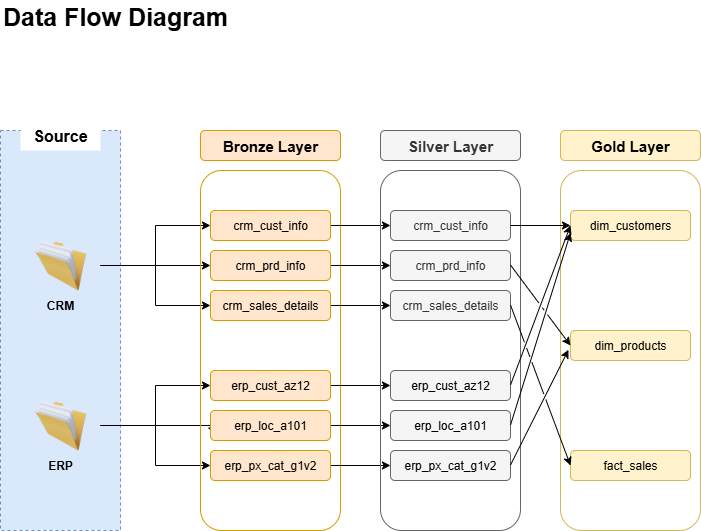

The diagram above was exported from draw.io. Its source (the exported page's mxGraphModel, read from the mxfile embedded in the PNG):
<mxGraphModel dx="510" dy="1745" grid="1" gridSize="10" guides="1" tooltips="1" connect="1" arrows="1" fold="1" page="1" pageScale="1" pageWidth="850" pageHeight="1100" math="0" shadow="0">
  <root>
    <mxCell id="0" />
    <mxCell id="1" parent="0" />
    <mxCell id="Ay2BXAXmlD3Awk4aBr_t-1" value="" style="rounded=0;whiteSpace=wrap;html=1;fillColor=#dae8fc;dashed=1;strokeColor=#6c8ebf;" parent="1" vertex="1">
      <mxGeometry x="100" y="110" width="120" height="400" as="geometry" />
    </mxCell>
    <mxCell id="Ay2BXAXmlD3Awk4aBr_t-2" value="Source" style="rounded=0;whiteSpace=wrap;html=1;fontSize=16;fontStyle=1;strokeColor=none;" parent="1" vertex="1">
      <mxGeometry x="120" y="100" width="80" height="30" as="geometry" />
    </mxCell>
    <mxCell id="Ay2BXAXmlD3Awk4aBr_t-3" style="edgeStyle=orthogonalEdgeStyle;rounded=0;orthogonalLoop=1;jettySize=auto;html=1;exitX=0.5;exitY=1;exitDx=0;exitDy=0;" parent="1" source="Ay2BXAXmlD3Awk4aBr_t-2" target="Ay2BXAXmlD3Awk4aBr_t-2" edge="1">
      <mxGeometry relative="1" as="geometry" />
    </mxCell>
    <mxCell id="Ay2BXAXmlD3Awk4aBr_t-4" style="edgeStyle=orthogonalEdgeStyle;rounded=0;orthogonalLoop=1;jettySize=auto;html=1;entryX=0;entryY=0.5;entryDx=0;entryDy=0;exitX=1;exitY=0.5;exitDx=0;exitDy=0;" parent="1" source="Ay2BXAXmlD3Awk4aBr_t-7" target="Ay2BXAXmlD3Awk4aBr_t-25" edge="1">
      <mxGeometry relative="1" as="geometry" />
    </mxCell>
    <mxCell id="Ay2BXAXmlD3Awk4aBr_t-5" style="edgeStyle=orthogonalEdgeStyle;rounded=0;orthogonalLoop=1;jettySize=auto;html=1;entryX=0.051;entryY=0.716;entryDx=0;entryDy=0;entryPerimeter=0;" parent="1" source="Ay2BXAXmlD3Awk4aBr_t-7" target="Ay2BXAXmlD3Awk4aBr_t-14" edge="1">
      <mxGeometry relative="1" as="geometry">
        <Array as="points">
          <mxPoint x="310" y="405" />
          <mxPoint x="310" y="408" />
        </Array>
      </mxGeometry>
    </mxCell>
    <mxCell id="Ay2BXAXmlD3Awk4aBr_t-6" style="edgeStyle=orthogonalEdgeStyle;rounded=0;orthogonalLoop=1;jettySize=auto;html=1;entryX=0;entryY=0.5;entryDx=0;entryDy=0;" parent="1" source="Ay2BXAXmlD3Awk4aBr_t-7" target="Ay2BXAXmlD3Awk4aBr_t-27" edge="1">
      <mxGeometry relative="1" as="geometry" />
    </mxCell>
    <mxCell id="Ay2BXAXmlD3Awk4aBr_t-7" value="" style="image;html=1;image=img/lib/clip_art/general/Full_Folder_128x128.png" parent="1" vertex="1">
      <mxGeometry x="120" y="380" width="80" height="50" as="geometry" />
    </mxCell>
    <mxCell id="Ay2BXAXmlD3Awk4aBr_t-8" value="&lt;b&gt;CRM&lt;/b&gt;" style="text;html=1;align=center;verticalAlign=middle;whiteSpace=wrap;rounded=0;" parent="1" vertex="1">
      <mxGeometry x="130" y="270" width="60" height="30" as="geometry" />
    </mxCell>
    <mxCell id="Ay2BXAXmlD3Awk4aBr_t-9" style="edgeStyle=orthogonalEdgeStyle;rounded=0;orthogonalLoop=1;jettySize=auto;html=1;" parent="1" source="Ay2BXAXmlD3Awk4aBr_t-12" target="Ay2BXAXmlD3Awk4aBr_t-19" edge="1">
      <mxGeometry relative="1" as="geometry" />
    </mxCell>
    <mxCell id="Ay2BXAXmlD3Awk4aBr_t-10" style="edgeStyle=orthogonalEdgeStyle;rounded=0;orthogonalLoop=1;jettySize=auto;html=1;entryX=0;entryY=0.5;entryDx=0;entryDy=0;" parent="1" source="Ay2BXAXmlD3Awk4aBr_t-12" target="Ay2BXAXmlD3Awk4aBr_t-17" edge="1">
      <mxGeometry relative="1" as="geometry" />
    </mxCell>
    <mxCell id="Ay2BXAXmlD3Awk4aBr_t-11" style="edgeStyle=orthogonalEdgeStyle;rounded=0;orthogonalLoop=1;jettySize=auto;html=1;entryX=0;entryY=0.5;entryDx=0;entryDy=0;" parent="1" source="Ay2BXAXmlD3Awk4aBr_t-12" target="Ay2BXAXmlD3Awk4aBr_t-21" edge="1">
      <mxGeometry relative="1" as="geometry" />
    </mxCell>
    <mxCell id="Ay2BXAXmlD3Awk4aBr_t-12" value="" style="image;html=1;image=img/lib/clip_art/general/Full_Folder_128x128.png" parent="1" vertex="1">
      <mxGeometry x="120" y="220" width="80" height="50" as="geometry" />
    </mxCell>
    <mxCell id="Ay2BXAXmlD3Awk4aBr_t-13" value="&lt;b&gt;ERP&lt;/b&gt;" style="text;html=1;align=center;verticalAlign=middle;whiteSpace=wrap;rounded=0;" parent="1" vertex="1">
      <mxGeometry x="130" y="430" width="60" height="30" as="geometry" />
    </mxCell>
    <mxCell id="Ay2BXAXmlD3Awk4aBr_t-14" value="" style="rounded=1;whiteSpace=wrap;html=1;fillColor=none;strokeColor=#d79b00;" parent="1" vertex="1">
      <mxGeometry x="300" y="150" width="140" height="360" as="geometry" />
    </mxCell>
    <mxCell id="Ay2BXAXmlD3Awk4aBr_t-15" value="&lt;b&gt;&lt;font style=&quot;font-size: 15px;&quot;&gt;Bronze Layer&lt;/font&gt;&lt;/b&gt;" style="rounded=1;whiteSpace=wrap;html=1;fillColor=#ffe6cc;strokeColor=#d79b00;" parent="1" vertex="1">
      <mxGeometry x="300" y="110" width="140" height="30" as="geometry" />
    </mxCell>
    <mxCell id="Ay2BXAXmlD3Awk4aBr_t-16" style="edgeStyle=orthogonalEdgeStyle;rounded=0;orthogonalLoop=1;jettySize=auto;html=1;entryX=0;entryY=0.5;entryDx=0;entryDy=0;" parent="1" source="Ay2BXAXmlD3Awk4aBr_t-17" target="Ay2BXAXmlD3Awk4aBr_t-30" edge="1">
      <mxGeometry relative="1" as="geometry" />
    </mxCell>
    <mxCell id="Ay2BXAXmlD3Awk4aBr_t-17" value="&lt;font&gt;crm_prd_info&lt;/font&gt;" style="rounded=1;whiteSpace=wrap;html=1;fillColor=#ffe6cc;strokeColor=#d79b00;" parent="1" vertex="1">
      <mxGeometry x="310" y="230" width="120" height="30" as="geometry" />
    </mxCell>
    <mxCell id="Ay2BXAXmlD3Awk4aBr_t-18" style="edgeStyle=orthogonalEdgeStyle;rounded=0;orthogonalLoop=1;jettySize=auto;html=1;entryX=0;entryY=0.5;entryDx=0;entryDy=0;" parent="1" source="Ay2BXAXmlD3Awk4aBr_t-19" target="Ay2BXAXmlD3Awk4aBr_t-31" edge="1">
      <mxGeometry relative="1" as="geometry" />
    </mxCell>
    <mxCell id="Ay2BXAXmlD3Awk4aBr_t-19" value="&lt;font&gt;crm_cust_info&lt;/font&gt;" style="rounded=1;whiteSpace=wrap;html=1;fillColor=#ffe6cc;strokeColor=#d79b00;" parent="1" vertex="1">
      <mxGeometry x="310" y="190" width="120" height="30" as="geometry" />
    </mxCell>
    <mxCell id="Ay2BXAXmlD3Awk4aBr_t-20" style="edgeStyle=orthogonalEdgeStyle;rounded=0;orthogonalLoop=1;jettySize=auto;html=1;entryX=0;entryY=0.5;entryDx=0;entryDy=0;" parent="1" source="Ay2BXAXmlD3Awk4aBr_t-21" target="Ay2BXAXmlD3Awk4aBr_t-32" edge="1">
      <mxGeometry relative="1" as="geometry" />
    </mxCell>
    <mxCell id="Ay2BXAXmlD3Awk4aBr_t-21" value="&lt;font&gt;crm_sales_details&lt;/font&gt;" style="rounded=1;whiteSpace=wrap;html=1;fillColor=#ffe6cc;strokeColor=#d79b00;" parent="1" vertex="1">
      <mxGeometry x="310" y="270" width="120" height="30" as="geometry" />
    </mxCell>
    <mxCell id="Ay2BXAXmlD3Awk4aBr_t-22" style="edgeStyle=orthogonalEdgeStyle;rounded=0;orthogonalLoop=1;jettySize=auto;html=1;entryX=0;entryY=0.5;entryDx=0;entryDy=0;" parent="1" source="Ay2BXAXmlD3Awk4aBr_t-23" target="Ay2BXAXmlD3Awk4aBr_t-33" edge="1">
      <mxGeometry relative="1" as="geometry" />
    </mxCell>
    <mxCell id="Ay2BXAXmlD3Awk4aBr_t-23" value="&lt;font&gt;erp_loc_a101&lt;/font&gt;" style="rounded=1;whiteSpace=wrap;html=1;fillColor=#ffe6cc;strokeColor=#d79b00;" parent="1" vertex="1">
      <mxGeometry x="310" y="390" width="120" height="30" as="geometry" />
    </mxCell>
    <mxCell id="Ay2BXAXmlD3Awk4aBr_t-24" style="edgeStyle=orthogonalEdgeStyle;rounded=0;orthogonalLoop=1;jettySize=auto;html=1;entryX=0;entryY=0.5;entryDx=0;entryDy=0;" parent="1" source="Ay2BXAXmlD3Awk4aBr_t-25" target="Ay2BXAXmlD3Awk4aBr_t-34" edge="1">
      <mxGeometry relative="1" as="geometry" />
    </mxCell>
    <mxCell id="Ay2BXAXmlD3Awk4aBr_t-25" value="&lt;font&gt;erp_cust_az12&lt;/font&gt;" style="rounded=1;whiteSpace=wrap;html=1;fillColor=#ffe6cc;strokeColor=#d79b00;" parent="1" vertex="1">
      <mxGeometry x="310" y="350" width="120" height="30" as="geometry" />
    </mxCell>
    <mxCell id="Ay2BXAXmlD3Awk4aBr_t-26" style="edgeStyle=orthogonalEdgeStyle;rounded=0;orthogonalLoop=1;jettySize=auto;html=1;entryX=0;entryY=0.5;entryDx=0;entryDy=0;" parent="1" source="Ay2BXAXmlD3Awk4aBr_t-27" target="Ay2BXAXmlD3Awk4aBr_t-35" edge="1">
      <mxGeometry relative="1" as="geometry" />
    </mxCell>
    <mxCell id="Ay2BXAXmlD3Awk4aBr_t-27" value="&lt;font&gt;erp_px_cat_g1v2&lt;/font&gt;" style="rounded=1;whiteSpace=wrap;html=1;fillColor=#ffe6cc;strokeColor=#d79b00;" parent="1" vertex="1">
      <mxGeometry x="310" y="430" width="120" height="30" as="geometry" />
    </mxCell>
    <mxCell id="Ay2BXAXmlD3Awk4aBr_t-28" value="" style="rounded=1;whiteSpace=wrap;html=1;fillColor=none;strokeColor=#666666;fontColor=#333333;" parent="1" vertex="1">
      <mxGeometry x="480" y="150" width="140" height="360" as="geometry" />
    </mxCell>
    <mxCell id="Ay2BXAXmlD3Awk4aBr_t-29" value="&lt;b&gt;&lt;font style=&quot;font-size: 15px;&quot;&gt;Silver Layer&lt;/font&gt;&lt;/b&gt;" style="rounded=1;whiteSpace=wrap;html=1;fillColor=#f5f5f5;strokeColor=#666666;fontColor=#333333;" parent="1" vertex="1">
      <mxGeometry x="480" y="110" width="140" height="30" as="geometry" />
    </mxCell>
    <mxCell id="Ay2BXAXmlD3Awk4aBr_t-30" value="&lt;font&gt;crm_prd_info&lt;/font&gt;" style="rounded=1;whiteSpace=wrap;html=1;fillColor=#f5f5f5;strokeColor=#666666;fontColor=#333333;" parent="1" vertex="1">
      <mxGeometry x="490" y="230" width="120" height="30" as="geometry" />
    </mxCell>
    <mxCell id="Ay2BXAXmlD3Awk4aBr_t-31" value="&lt;font&gt;crm_cust_info&lt;/font&gt;" style="rounded=1;whiteSpace=wrap;html=1;fillColor=#f5f5f5;strokeColor=#666666;fontColor=#333333;" parent="1" vertex="1">
      <mxGeometry x="490" y="190" width="120" height="30" as="geometry" />
    </mxCell>
    <mxCell id="Ay2BXAXmlD3Awk4aBr_t-32" value="&lt;font&gt;crm_sales_details&lt;/font&gt;" style="rounded=1;whiteSpace=wrap;html=1;fillColor=#f5f5f5;strokeColor=#666666;fontColor=#333333;" parent="1" vertex="1">
      <mxGeometry x="490" y="270" width="120" height="30" as="geometry" />
    </mxCell>
    <mxCell id="Ay2BXAXmlD3Awk4aBr_t-33" value="&lt;span style=&quot;color: rgb(0, 0, 0);&quot;&gt;erp_loc_a101&lt;/span&gt;" style="rounded=1;whiteSpace=wrap;html=1;fillColor=#f5f5f5;strokeColor=#666666;fontColor=#333333;" parent="1" vertex="1">
      <mxGeometry x="490" y="390" width="120" height="30" as="geometry" />
    </mxCell>
    <mxCell id="Ay2BXAXmlD3Awk4aBr_t-34" value="&lt;span style=&quot;color: rgb(0, 0, 0);&quot;&gt;erp_cust_az12&lt;/span&gt;" style="rounded=1;whiteSpace=wrap;html=1;fillColor=#f5f5f5;strokeColor=#666666;fontColor=#333333;" parent="1" vertex="1">
      <mxGeometry x="490" y="350" width="120" height="30" as="geometry" />
    </mxCell>
    <mxCell id="Ay2BXAXmlD3Awk4aBr_t-35" value="&lt;span style=&quot;color: rgb(0, 0, 0);&quot;&gt;erp_px_cat_g1v2&lt;/span&gt;" style="rounded=1;whiteSpace=wrap;html=1;fillColor=#f5f5f5;strokeColor=#666666;fontColor=#333333;" parent="1" vertex="1">
      <mxGeometry x="490" y="430" width="120" height="30" as="geometry" />
    </mxCell>
    <mxCell id="Ay2BXAXmlD3Awk4aBr_t-36" value="" style="rounded=1;whiteSpace=wrap;html=1;fillColor=none;strokeColor=#d6b656;" parent="1" vertex="1">
      <mxGeometry x="660" y="150" width="140" height="360" as="geometry" />
    </mxCell>
    <mxCell id="Ay2BXAXmlD3Awk4aBr_t-37" value="&lt;b&gt;&lt;font style=&quot;font-size: 15px;&quot;&gt;Gold Layer&lt;/font&gt;&lt;/b&gt;" style="rounded=1;whiteSpace=wrap;html=1;fillColor=#fff2cc;strokeColor=#d6b656;" parent="1" vertex="1">
      <mxGeometry x="660" y="110" width="140" height="30" as="geometry" />
    </mxCell>
    <mxCell id="Ay2BXAXmlD3Awk4aBr_t-38" value="dim_products" style="rounded=1;whiteSpace=wrap;html=1;fillColor=#fff2cc;strokeColor=#d6b656;" parent="1" vertex="1">
      <mxGeometry x="670" y="310" width="120" height="30" as="geometry" />
    </mxCell>
    <mxCell id="Ay2BXAXmlD3Awk4aBr_t-39" value="&lt;font&gt;dim_customers&lt;/font&gt;" style="rounded=1;whiteSpace=wrap;html=1;fillColor=#fff2cc;strokeColor=#d6b656;" parent="1" vertex="1">
      <mxGeometry x="670" y="190" width="120" height="30" as="geometry" />
    </mxCell>
    <mxCell id="Ay2BXAXmlD3Awk4aBr_t-40" value="&lt;font&gt;fact_sales&lt;/font&gt;" style="rounded=1;whiteSpace=wrap;html=1;fillColor=#fff2cc;strokeColor=#d6b656;" parent="1" vertex="1">
      <mxGeometry x="670" y="430" width="120" height="30" as="geometry" />
    </mxCell>
    <mxCell id="Ay2BXAXmlD3Awk4aBr_t-41" value="" style="endArrow=classic;html=1;rounded=0;entryX=0;entryY=0.5;entryDx=0;entryDy=0;exitX=1;exitY=0.5;exitDx=0;exitDy=0;jumpStyle=gap;" parent="1" source="Ay2BXAXmlD3Awk4aBr_t-31" target="Ay2BXAXmlD3Awk4aBr_t-39" edge="1">
      <mxGeometry width="50" height="50" relative="1" as="geometry">
        <mxPoint x="610" y="210" as="sourcePoint" />
        <mxPoint x="660" y="160" as="targetPoint" />
      </mxGeometry>
    </mxCell>
    <mxCell id="Ay2BXAXmlD3Awk4aBr_t-42" value="" style="endArrow=classic;html=1;rounded=0;entryX=0;entryY=0.5;entryDx=0;entryDy=0;exitX=1;exitY=0.5;exitDx=0;exitDy=0;jumpStyle=gap;" parent="1" target="Ay2BXAXmlD3Awk4aBr_t-39" edge="1">
      <mxGeometry width="50" height="50" relative="1" as="geometry">
        <mxPoint x="610" y="364.5" as="sourcePoint" />
        <mxPoint x="670" y="364.5" as="targetPoint" />
      </mxGeometry>
    </mxCell>
    <mxCell id="Ay2BXAXmlD3Awk4aBr_t-43" value="" style="endArrow=classic;html=1;rounded=0;entryX=0;entryY=0.75;entryDx=0;entryDy=0;exitX=1;exitY=0.5;exitDx=0;exitDy=0;jumpStyle=gap;" parent="1" target="Ay2BXAXmlD3Awk4aBr_t-39" edge="1">
      <mxGeometry width="50" height="50" relative="1" as="geometry">
        <mxPoint x="610" y="404.5" as="sourcePoint" />
        <mxPoint x="670" y="404.5" as="targetPoint" />
      </mxGeometry>
    </mxCell>
    <mxCell id="Ay2BXAXmlD3Awk4aBr_t-44" value="" style="endArrow=classic;html=1;rounded=0;entryX=0;entryY=0.5;entryDx=0;entryDy=0;exitX=1;exitY=0.5;exitDx=0;exitDy=0;jumpStyle=gap;" parent="1" target="Ay2BXAXmlD3Awk4aBr_t-38" edge="1">
      <mxGeometry width="50" height="50" relative="1" as="geometry">
        <mxPoint x="610" y="244.5" as="sourcePoint" />
        <mxPoint x="670" y="244.5" as="targetPoint" />
      </mxGeometry>
    </mxCell>
    <mxCell id="Ay2BXAXmlD3Awk4aBr_t-45" value="" style="endArrow=classic;html=1;rounded=0;entryX=0.057;entryY=0.498;entryDx=0;entryDy=0;exitX=1;exitY=0.5;exitDx=0;exitDy=0;entryPerimeter=0;jumpStyle=gap;" parent="1" target="Ay2BXAXmlD3Awk4aBr_t-36" edge="1">
      <mxGeometry width="50" height="50" relative="1" as="geometry">
        <mxPoint x="610" y="444.5" as="sourcePoint" />
        <mxPoint x="670" y="444.5" as="targetPoint" />
      </mxGeometry>
    </mxCell>
    <mxCell id="Ay2BXAXmlD3Awk4aBr_t-46" value="" style="endArrow=classic;html=1;rounded=0;entryX=0;entryY=0.5;entryDx=0;entryDy=0;exitX=1;exitY=0.5;exitDx=0;exitDy=0;jumpStyle=gap;" parent="1" target="Ay2BXAXmlD3Awk4aBr_t-40" edge="1">
      <mxGeometry width="50" height="50" relative="1" as="geometry">
        <mxPoint x="610" y="284.5" as="sourcePoint" />
        <mxPoint x="670" y="284.5" as="targetPoint" />
      </mxGeometry>
    </mxCell>
    <mxCell id="Ay2BXAXmlD3Awk4aBr_t-47" value="Data Flow Diagram" style="text;html=1;align=center;verticalAlign=middle;whiteSpace=wrap;rounded=0;fontSize=25;fontStyle=1" parent="1" vertex="1">
      <mxGeometry x="100" y="-20" width="230" height="30" as="geometry" />
    </mxCell>
  </root>
</mxGraphModel>